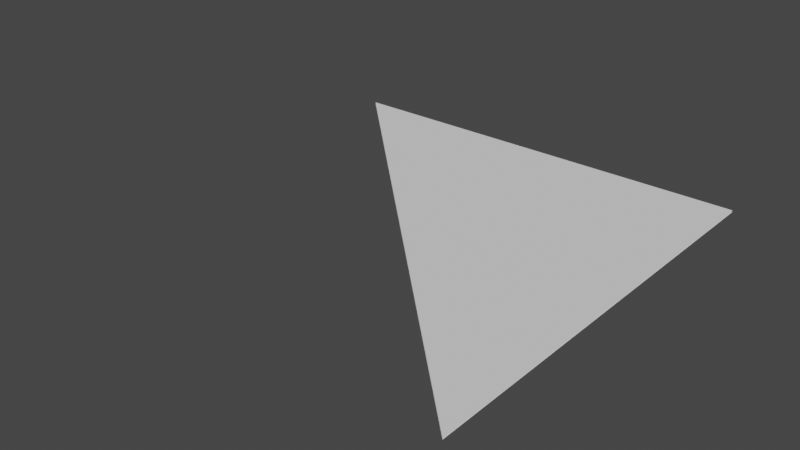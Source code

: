 # Source: triangle.blend  (saved by Blender 2.81.16; exported with 4.5.12 LTS)
import bpy
from mathutils import Matrix  # noqa: F401  (used for matrix-valued properties, if any)

bpy.ops.wm.read_factory_settings(use_empty=True)
scene = bpy.context.scene
scene.name = 'Scene'

# ---- collections
col_collection = bpy.data.collections.new('Collection'); scene.collection.children.link(col_collection)

# ---- world
world_world = bpy.data.worlds.new('World'); scene.world = world_world
world_world.use_nodes = True; world_world.node_tree.nodes.clear()
_N = world_world.node_tree.nodes; _L = world_world.node_tree.links
n0 = _N.new('ShaderNodeOutputWorld'); n0.name = 'World Output'; n0.location = (300, 300)
n1 = _N.new('ShaderNodeBackground'); n1.name = 'Background'; n1.location = (10, 300)
n1.inputs[0].default_value = (0.05088, 0.05088, 0.05088, 1.0)
_L.new(n1.outputs[0], n0.inputs[0])
n0.is_active_output = True
world_world.color = (0.05088, 0.05088, 0.05088)
world_world.use_sun_shadow = False
world_world.sun_shadow_jitter_overblur = 0.0

# ---- meshes
me_plane = bpy.data.meshes.new('Plane')
me_plane.from_pydata([(1.0, -1.0, 0.0), (-1.0, 1.0, 0.0), (1.0, 1.0, 0.0), (1.0, -1.0, -0.00729), (-1.0, 1.0, -0.00729), (1.0, 1.0, -0.00729)], [], [(0, 2, 1), (3, 4, 5)])
_uv = me_plane.uv_layers.new(name='UVMap')
_uv.uv.foreach_set('vector', [1.0, 0.0, 1.0, 1.0, 0.0, 1.0, 1.0, 0.0, 0.0, 1.0, 1.0, 1.0])
me_plane.use_remesh_fix_poles = True
me_plane.use_remesh_preserve_attributes = False
me_plane.use_mirror_vertex_groups = False
me_plane.update()

# ---- objects
ob_plane = bpy.data.objects.new('Plane', me_plane)

# ---- transforms, parenting, visibility, modifiers, constraints
ob_plane.location = (0.7705, -1.0, 0.7352)
ob_plane.lineart.crease_threshold = 0.0

# ---- collection membership
col_collection.objects.link(ob_plane)

# ---- scene / render settings (as saved in the file)
scene.frame_start = 1; scene.frame_end = 250; scene.frame_set(176)
scene.render.engine = 'BLENDER_EEVEE_NEXT'
scene.cycles.use_denoising = False
scene.cycles.samples = 128
scene.cycles.sampling_pattern = 'TABULATED_SOBOL'
scene.cycles.use_adaptive_sampling = False
scene.cycles.use_light_tree = False
scene.view_settings.view_transform = 'Filmic'
bpy.context.view_layer.update()

# ---- added for rendering (the .blend has no active camera and no usable light): camera, sun
cam_auto = bpy.data.cameras.new('AutoCamera')
cam_auto.lens = 50.0
cam_auto.sensor_width = 36.0
cam_auto.clip_end = 1000.0
ob_auto_camera = bpy.data.objects.new('AutoCamera', cam_auto)
scene.collection.objects.link(ob_auto_camera)
ob_auto_camera.location = (3.38739, -4.14031, 2.82516)
ob_auto_camera.rotation_euler = (1.09748, -7.21219e-08, 0.694738)
scene.camera = ob_auto_camera
light_auto_sun = bpy.data.lights.new('AutoSun', 'SUN')
light_auto_sun.energy = 3.0
light_auto_sun.angle = 0.0523599
ob_auto_sun = bpy.data.objects.new('AutoSun', light_auto_sun)
scene.collection.objects.link(ob_auto_sun)
ob_auto_sun.rotation_euler = (0.872665, 0.174533, 0.523599)
bpy.context.view_layer.update()
